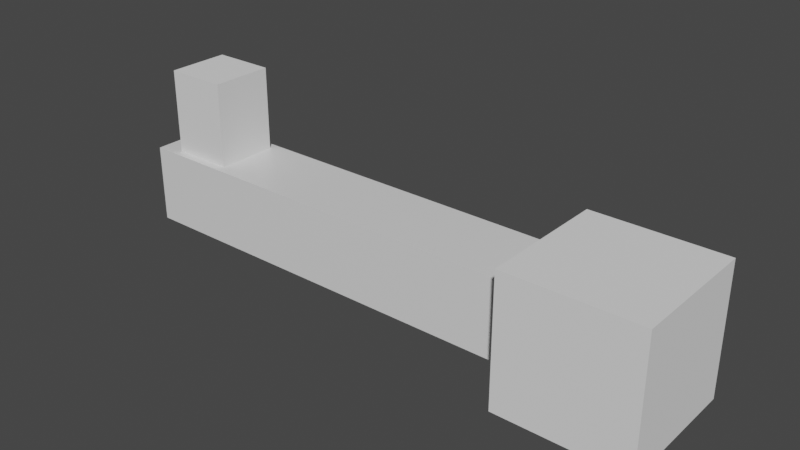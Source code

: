 # Source: key.blend  (saved by Blender 2.81.16; exported with 4.5.12 LTS)
import bpy
from mathutils import Matrix  # noqa: F401  (used for matrix-valued properties, if any)

bpy.ops.wm.read_factory_settings(use_empty=True)
scene = bpy.context.scene
scene.name = 'Scene'

# ---- collections
col_collection = bpy.data.collections.new('Collection'); scene.collection.children.link(col_collection)
col_collection_2 = bpy.data.collections.new('Collection 2'); scene.collection.children.link(col_collection_2)

# ---- materials (node trees are filled in below, after node groups)
mat_material = bpy.data.materials.new('Material')
mat_material.alpha_threshold = 0.0
mat_material.use_transparent_shadow = False
mat_material.line_color = (0.0, 0.0, 0.0, 1.0)

# ---- material node trees
mat_material.use_nodes = True; mat_material.node_tree.nodes.clear()
_N = mat_material.node_tree.nodes; _L = mat_material.node_tree.links
n0 = _N.new('ShaderNodeOutputMaterial'); n0.name = 'Material Output'; n0.location = (300, 300)
n1 = _N.new('ShaderNodeBsdfPrincipled'); n1.name = 'Principled BSDF'; n1.location = (10, 300)
n1.distribution = 'GGX'
n1.subsurface_method = 'BURLEY'
n1.inputs[2].default_value = 0.4
n1.inputs[3].default_value = 1.45
n1.inputs[27].default_value = (0.0, 0.0, 0.0, 1.0)
n1.inputs[28].default_value = 1.0
_L.new(n1.outputs[0], n0.inputs[0])
n0.is_active_output = True

# ---- world
world_world = bpy.data.worlds.new('World'); scene.world = world_world
world_world.use_nodes = True; world_world.node_tree.nodes.clear()
_N = world_world.node_tree.nodes; _L = world_world.node_tree.links
n0 = _N.new('ShaderNodeOutputWorld'); n0.name = 'World Output'; n0.location = (300, 300)
n1 = _N.new('ShaderNodeBackground'); n1.name = 'Background'; n1.location = (10, 300)
n1.inputs[0].default_value = (0.05088, 0.05088, 0.05088, 1.0)
_L.new(n1.outputs[0], n0.inputs[0])
n0.is_active_output = True
world_world.color = (0.05088, 0.05088, 0.05088)
world_world.use_sun_shadow = False
world_world.sun_shadow_jitter_overblur = 0.0

# ---- meshes
me_cube_001 = bpy.data.meshes.new('Cube.001')
me_cube_001.from_pydata([(-1.0, -1.0, -1.0), (-1.0, -1.0, 1.0), (-1.0, 1.0, -1.0), (-1.0, 1.0, 1.0), (1.0, -1.0, -1.0), (1.0, -1.0, 1.0), (1.0, 1.0, -1.0), (1.0, 1.0, 1.0)], [], [(0, 1, 3, 2), (2, 3, 7, 6), (6, 7, 5, 4), (4, 5, 1, 0), (2, 6, 4, 0), (7, 3, 1, 5)])
_uv = me_cube_001.uv_layers.new(name='UVMap')
_uv.uv.foreach_set('vector', [0.375, 0.0, 0.625, 0.0, 0.625, 0.25, 0.375, 0.25, 0.375, 0.25, 0.625, 0.25, 0.625, 0.5, 0.375, 0.5, 0.375, 0.5, 0.625, 0.5, 0.625, 0.75, 0.375, 0.75, 0.375, 0.75, 0.625, 0.75, 0.625, 1.0, 0.375, 1.0, 0.125, 0.5, 0.375, 0.5, 0.375, 0.75, 0.125, 0.75, 0.625, 0.5, 0.875, 0.5, 0.875, 0.75, 0.625, 0.75])
me_cube_001.use_remesh_fix_poles = True
me_cube_001.use_remesh_preserve_attributes = False
me_cube_001.use_mirror_vertex_groups = False
me_cube_001.update()
me_cube_002 = bpy.data.meshes.new('Cube.002')
me_cube_002.from_pydata([(-1.0, -1.0, -1.0), (-1.0, -1.0, 1.0), (-1.0, 1.0, -1.0), (-1.0, 1.0, 1.0), (1.0, -1.0, -1.0), (1.0, -1.0, 1.0), (1.0, 1.0, -1.0), (1.0, 1.0, 1.0)], [], [(0, 1, 3, 2), (2, 3, 7, 6), (6, 7, 5, 4), (4, 5, 1, 0), (2, 6, 4, 0), (7, 3, 1, 5)])
_uv = me_cube_002.uv_layers.new(name='UVMap')
_uv.uv.foreach_set('vector', [0.375, 0.0, 0.625, 0.0, 0.625, 0.25, 0.375, 0.25, 0.375, 0.25, 0.625, 0.25, 0.625, 0.5, 0.375, 0.5, 0.375, 0.5, 0.625, 0.5, 0.625, 0.75, 0.375, 0.75, 0.375, 0.75, 0.625, 0.75, 0.625, 1.0, 0.375, 1.0, 0.125, 0.5, 0.375, 0.5, 0.375, 0.75, 0.125, 0.75, 0.625, 0.5, 0.875, 0.5, 0.875, 0.75, 0.625, 0.75])
me_cube_002.use_remesh_fix_poles = True
me_cube_002.use_remesh_preserve_attributes = False
me_cube_002.use_mirror_vertex_groups = False
me_cube_002.update()
me_cube = bpy.data.meshes.new('Cube')
me_cube.from_pydata([(1.0, 1.0, 1.0), (1.0, 1.0, -1.0), (1.0, -1.0, 1.0), (1.0, -1.0, -1.0), (-1.0, 1.0, 1.0), (-1.0, 1.0, -1.0), (-1.0, -1.0, 1.0), (-1.0, -1.0, -1.0)], [], [(0, 4, 6, 2), (3, 2, 6, 7), (7, 6, 4, 5), (5, 1, 3, 7), (1, 0, 2, 3), (5, 4, 0, 1)])
_uv = me_cube.uv_layers.new(name='UVMap')
_uv.uv.foreach_set('vector', [0.625, 0.5, 0.875, 0.5, 0.875, 0.75, 0.625, 0.75, 0.375, 0.75, 0.625, 0.75, 0.625, 1.0, 0.375, 1.0, 0.375, 0.0, 0.625, 0.0, 0.625, 0.25, 0.375, 0.25, 0.125, 0.5, 0.375, 0.5, 0.375, 0.75, 0.125, 0.75, 0.375, 0.5, 0.625, 0.5, 0.625, 0.75, 0.375, 0.75, 0.375, 0.25, 0.625, 0.25, 0.625, 0.5, 0.375, 0.5])
me_cube.materials.append(mat_material)
me_cube.use_remesh_preserve_volume = False
me_cube.use_remesh_preserve_attributes = False
me_cube.use_mirror_vertex_groups = False
me_cube.update()

# ---- objects
ob_cube_001 = bpy.data.objects.new('Cube.001', me_cube_001)
ob_cube_002 = bpy.data.objects.new('Cube.002', me_cube_002)
ob_cube = bpy.data.objects.new('Cube', me_cube)

# ---- transforms, parenting, visibility, modifiers, constraints
ob_cube_001.location = (4.248, 0.0, 0.0)
ob_cube_001.lineart.crease_threshold = 0.0
ob_cube_002.location = (-2.411, 0.0, 0.7308)
ob_cube_002.scale = (0.4682, 0.4682, 1.134)
ob_cube_002.lineart.crease_threshold = 0.0
ob_cube.location = (0.0, 0.0, 0.0)
ob_cube.scale = (3.236, -0.5924, -0.5924)
ob_cube.lock_rotations_4d = False
ob_cube.empty_display_type = 'ARROWS'
ob_cube.lineart.crease_threshold = 0.0

# ---- collection membership
col_collection_2.objects.link(ob_cube_001)
col_collection_2.objects.link(ob_cube_002)
col_collection_2.objects.link(ob_cube)

# ---- scene / render settings (as saved in the file)
scene.frame_start = 1; scene.frame_end = 250; scene.frame_set(0)
scene.render.engine = 'BLENDER_EEVEE_NEXT'
scene.cycles.use_denoising = False
scene.cycles.samples = 128
scene.cycles.sampling_pattern = 'TABULATED_SOBOL'
scene.cycles.use_adaptive_sampling = False
scene.cycles.use_light_tree = False
scene.view_settings.view_transform = 'Filmic'
bpy.context.view_layer.update()

# ---- added for rendering (the .blend has no active camera and no usable light): camera, sun
cam_auto = bpy.data.cameras.new('AutoCamera')
cam_auto.lens = 50.0
cam_auto.sensor_width = 36.0
cam_auto.clip_end = 1000.0
ob_auto_camera = bpy.data.objects.new('AutoCamera', cam_auto)
scene.collection.objects.link(ob_auto_camera)
ob_auto_camera.location = (9.49495, -10.1867, 7.22344)
ob_auto_camera.rotation_euler = (1.09748, -7.21219e-08, 0.694738)
scene.camera = ob_auto_camera
light_auto_sun = bpy.data.lights.new('AutoSun', 'SUN')
light_auto_sun.energy = 3.0
light_auto_sun.angle = 0.0523599
ob_auto_sun = bpy.data.objects.new('AutoSun', light_auto_sun)
scene.collection.objects.link(ob_auto_sun)
ob_auto_sun.rotation_euler = (0.872665, 0.174533, 0.523599)
bpy.context.view_layer.update()
